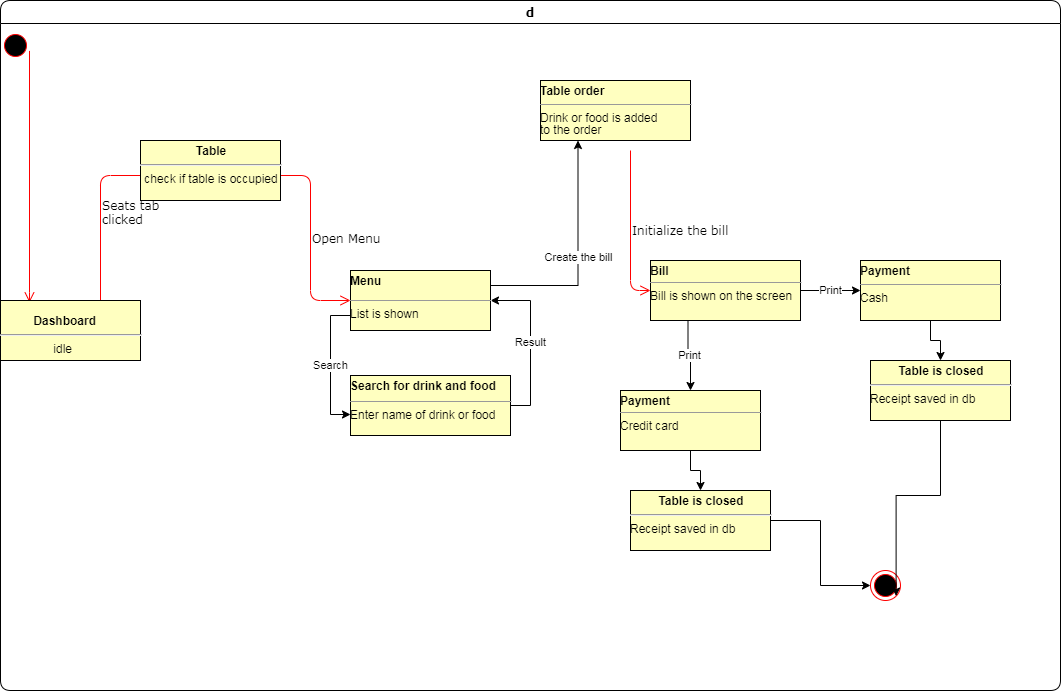

The diagram above was exported from draw.io. Its source (the exported page's mxGraphModel, read from the mxfile embedded in the PNG):
<mxGraphModel dx="1102" dy="575" grid="1" gridSize="10" guides="1" tooltips="1" connect="1" arrows="1" fold="1" page="1" pageScale="1" pageWidth="1100" pageHeight="850" background="#ffffff" math="0" shadow="0">
  <root>
    <mxCell id="0" />
    <mxCell id="1" parent="0" />
    <mxCell id="2a3bc250acf0617d-7" value="d" style="swimlane;whiteSpace=wrap;html=1;rounded=1;shadow=0;comic=0;labelBackgroundColor=none;strokeWidth=1;fontFamily=Verdana;fontSize=12;align=center;" parent="1" vertex="1">
      <mxGeometry x="20" y="260" width="1060" height="690" as="geometry" />
    </mxCell>
    <mxCell id="3cde6dad864a17aa-10" value="Seats tab&amp;nbsp;&lt;br&gt;clicked" style="edgeStyle=elbowEdgeStyle;html=1;labelBackgroundColor=none;endArrow=open;endSize=8;strokeColor=#ff0000;fontFamily=Verdana;fontSize=12;align=left;" parent="2a3bc250acf0617d-7" source="V4r5G-ZUapp7nJDUgVN5-25" edge="1">
      <mxGeometry relative="1" as="geometry">
        <mxPoint x="130" y="290" as="sourcePoint" />
        <mxPoint x="150" y="175" as="targetPoint" />
        <Array as="points">
          <mxPoint x="100" y="320" />
          <mxPoint x="100" y="300" />
          <mxPoint x="100" y="180" />
          <mxPoint x="155" y="270" />
        </Array>
      </mxGeometry>
    </mxCell>
    <mxCell id="24f968d109e7d6b4-3" value="" style="ellipse;html=1;shape=endState;fillColor=#000000;strokeColor=#ff0000;rounded=1;shadow=0;comic=0;labelBackgroundColor=none;fontFamily=Verdana;fontSize=12;fontColor=#000000;align=center;" parent="2a3bc250acf0617d-7" vertex="1">
      <mxGeometry x="870" y="570" width="30" height="30" as="geometry" />
    </mxCell>
    <mxCell id="3cde6dad864a17aa-9" style="edgeStyle=elbowEdgeStyle;html=1;labelBackgroundColor=none;endArrow=open;endSize=8;strokeColor=#ff0000;fontFamily=Verdana;fontSize=12;align=left;entryX=0.207;entryY=0.033;entryDx=0;entryDy=0;entryPerimeter=0;" parent="2a3bc250acf0617d-7" source="2a3bc250acf0617d-3" target="V4r5G-ZUapp7nJDUgVN5-25" edge="1">
      <mxGeometry relative="1" as="geometry">
        <mxPoint x="29.039999999999964" y="286.98" as="targetPoint" />
        <Array as="points">
          <mxPoint x="29" y="300" />
        </Array>
      </mxGeometry>
    </mxCell>
    <mxCell id="2a3bc250acf0617d-3" value="" style="ellipse;html=1;shape=startState;fillColor=#000000;strokeColor=#ff0000;rounded=1;shadow=0;comic=0;labelBackgroundColor=none;fontFamily=Verdana;fontSize=12;fontColor=#000000;align=center;direction=south;" parent="2a3bc250acf0617d-7" vertex="1">
      <mxGeometry y="30" width="30" height="30" as="geometry" />
    </mxCell>
    <mxCell id="3cde6dad864a17aa-11" value="Open Menu" style="edgeStyle=elbowEdgeStyle;html=1;labelBackgroundColor=none;endArrow=open;endSize=8;strokeColor=#ff0000;fontFamily=Verdana;fontSize=12;align=left;" parent="2a3bc250acf0617d-7" edge="1">
      <mxGeometry relative="1" as="geometry">
        <mxPoint x="270" y="175" as="sourcePoint" />
        <mxPoint x="350" y="300" as="targetPoint" />
      </mxGeometry>
    </mxCell>
    <mxCell id="V4r5G-ZUapp7nJDUgVN5-7" value="Initialize the bill" style="edgeStyle=elbowEdgeStyle;html=1;labelBackgroundColor=none;endArrow=open;endSize=8;strokeColor=#ff0000;fontFamily=Verdana;fontSize=12;align=left;entryX=0;entryY=0.5;entryDx=0;entryDy=0;" edge="1" parent="2a3bc250acf0617d-7" target="V4r5G-ZUapp7nJDUgVN5-39">
      <mxGeometry relative="1" as="geometry">
        <mxPoint x="630" y="150" as="sourcePoint" />
        <mxPoint x="700" y="300" as="targetPoint" />
        <Array as="points">
          <mxPoint x="630" y="220" />
          <mxPoint x="660" y="210" />
        </Array>
      </mxGeometry>
    </mxCell>
    <mxCell id="V4r5G-ZUapp7nJDUgVN5-25" value="&lt;br&gt;&amp;nbsp; &amp;nbsp; &amp;nbsp; &amp;nbsp; &lt;b&gt;&amp;nbsp; Dashboard&lt;/b&gt;&lt;br&gt;&lt;hr&gt;&amp;nbsp; &amp;nbsp; &amp;nbsp; &amp;nbsp; &amp;nbsp; &amp;nbsp; &amp;nbsp; &amp;nbsp; idle&lt;p style=&quot;margin: 0px ; margin-top: 4px ; text-align: center&quot;&gt;&lt;/p&gt;" style="verticalAlign=top;align=left;overflow=fill;fontSize=12;fontFamily=Helvetica;html=1;fillColor=#FFFFC0;" vertex="1" parent="2a3bc250acf0617d-7">
      <mxGeometry y="300" width="140" height="60" as="geometry" />
    </mxCell>
    <mxCell id="V4r5G-ZUapp7nJDUgVN5-26" value="&lt;p style=&quot;margin: 0px ; margin-top: 4px ; text-align: center&quot;&gt;&lt;/p&gt;&lt;p style=&quot;margin: 0px ; margin-top: 4px ; text-align: center&quot;&gt;&lt;b&gt;Table&lt;/b&gt;&lt;/p&gt;&lt;hr&gt;&lt;p style=&quot;margin: 0px ; margin-top: 4px ; text-align: center&quot;&gt;check if table is occupied&lt;/p&gt;&lt;div style=&quot;height: 2px&quot;&gt;&lt;br&gt;&lt;/div&gt;" style="verticalAlign=top;align=left;overflow=fill;fontSize=12;fontFamily=Helvetica;html=1;fillColor=#FFFFC0;" vertex="1" parent="2a3bc250acf0617d-7">
      <mxGeometry x="140" y="140" width="140" height="60" as="geometry" />
    </mxCell>
    <mxCell id="V4r5G-ZUapp7nJDUgVN5-32" value="Result" style="edgeStyle=orthogonalEdgeStyle;rounded=0;orthogonalLoop=1;jettySize=auto;html=1;exitX=1;exitY=0.5;exitDx=0;exitDy=0;entryX=1;entryY=0.5;entryDx=0;entryDy=0;" edge="1" parent="2a3bc250acf0617d-7" source="V4r5G-ZUapp7nJDUgVN5-29" target="V4r5G-ZUapp7nJDUgVN5-30">
      <mxGeometry relative="1" as="geometry" />
    </mxCell>
    <mxCell id="V4r5G-ZUapp7nJDUgVN5-29" value="&lt;p style=&quot;margin: 0px ; margin-top: 4px ; text-align: center&quot;&gt;&lt;/p&gt;&lt;div style=&quot;height: 2px&quot;&gt;&lt;b&gt;Search for drink and food&lt;/b&gt;&lt;/div&gt;&lt;div style=&quot;height: 2px&quot;&gt;&lt;b&gt;&lt;br&gt;&lt;/b&gt;&lt;/div&gt;&lt;div style=&quot;height: 2px&quot;&gt;&lt;b&gt;&lt;br&gt;&lt;/b&gt;&lt;/div&gt;&lt;div style=&quot;height: 2px&quot;&gt;&lt;b&gt;&lt;br&gt;&lt;/b&gt;&lt;/div&gt;&lt;div style=&quot;height: 2px&quot;&gt;&lt;b&gt;&lt;br&gt;&lt;/b&gt;&lt;/div&gt;&lt;div style=&quot;height: 2px&quot;&gt;&lt;b&gt;&lt;br&gt;&lt;/b&gt;&lt;/div&gt;&lt;div style=&quot;height: 2px&quot;&gt;&lt;b&gt;&lt;br&gt;&lt;/b&gt;&lt;/div&gt;&lt;div style=&quot;height: 2px&quot;&gt;&lt;b&gt;&lt;br&gt;&lt;/b&gt;&lt;/div&gt;&lt;hr size=&quot;1&quot;&gt;&lt;div style=&quot;height: 2px&quot;&gt;Enter name of drink or food&lt;/div&gt;" style="verticalAlign=top;align=left;overflow=fill;fontSize=12;fontFamily=Helvetica;html=1;fillColor=#FFFFC0;" vertex="1" parent="2a3bc250acf0617d-7">
      <mxGeometry x="350" y="375" width="160" height="60" as="geometry" />
    </mxCell>
    <mxCell id="V4r5G-ZUapp7nJDUgVN5-33" value="Create the bill" style="edgeStyle=orthogonalEdgeStyle;rounded=0;orthogonalLoop=1;jettySize=auto;html=1;exitX=1;exitY=0.25;exitDx=0;exitDy=0;entryX=0.25;entryY=1;entryDx=0;entryDy=0;" edge="1" parent="2a3bc250acf0617d-7" source="V4r5G-ZUapp7nJDUgVN5-30" target="V4r5G-ZUapp7nJDUgVN5-35">
      <mxGeometry relative="1" as="geometry">
        <mxPoint x="602" y="151.98000000000002" as="targetPoint" />
      </mxGeometry>
    </mxCell>
    <mxCell id="V4r5G-ZUapp7nJDUgVN5-38" value="Search" style="edgeStyle=orthogonalEdgeStyle;rounded=0;orthogonalLoop=1;jettySize=auto;html=1;exitX=0;exitY=0.75;exitDx=0;exitDy=0;entryX=0;entryY=0.65;entryDx=0;entryDy=0;entryPerimeter=0;" edge="1" parent="2a3bc250acf0617d-7" source="V4r5G-ZUapp7nJDUgVN5-30" target="V4r5G-ZUapp7nJDUgVN5-29">
      <mxGeometry relative="1" as="geometry" />
    </mxCell>
    <mxCell id="V4r5G-ZUapp7nJDUgVN5-30" value="&lt;p style=&quot;margin: 0px ; margin-top: 4px ; text-align: center&quot;&gt;&lt;/p&gt;&lt;div style=&quot;height: 2px&quot;&gt;&lt;b&gt;Menu&lt;/b&gt;&lt;/div&gt;&lt;div style=&quot;height: 2px&quot;&gt;&lt;b&gt;&lt;br&gt;&lt;/b&gt;&lt;/div&gt;&lt;div style=&quot;height: 2px&quot;&gt;&lt;b&gt;&lt;br&gt;&lt;/b&gt;&lt;/div&gt;&lt;div style=&quot;height: 2px&quot;&gt;&lt;b&gt;&lt;br&gt;&lt;/b&gt;&lt;/div&gt;&lt;div style=&quot;height: 2px&quot;&gt;&lt;b&gt;&lt;br&gt;&lt;/b&gt;&lt;/div&gt;&lt;div style=&quot;height: 2px&quot;&gt;&lt;b&gt;&lt;br&gt;&lt;/b&gt;&lt;/div&gt;&lt;div style=&quot;height: 2px&quot;&gt;&lt;b&gt;&lt;br&gt;&lt;/b&gt;&lt;/div&gt;&lt;div style=&quot;height: 2px&quot;&gt;&lt;b&gt;&lt;br&gt;&lt;/b&gt;&lt;/div&gt;&lt;div style=&quot;height: 2px&quot;&gt;&lt;b&gt;&lt;br&gt;&lt;/b&gt;&lt;/div&gt;&lt;div style=&quot;height: 2px&quot;&gt;&lt;b&gt;&lt;br&gt;&lt;/b&gt;&lt;/div&gt;&lt;hr size=&quot;1&quot;&gt;&lt;div style=&quot;height: 2px&quot;&gt;List is shown&lt;/div&gt;" style="verticalAlign=top;align=left;overflow=fill;fontSize=12;fontFamily=Helvetica;html=1;fillColor=#FFFFC0;" vertex="1" parent="2a3bc250acf0617d-7">
      <mxGeometry x="350" y="270" width="140" height="60" as="geometry" />
    </mxCell>
    <mxCell id="V4r5G-ZUapp7nJDUgVN5-35" value="&lt;p style=&quot;margin: 0px ; margin-top: 4px ; text-align: center&quot;&gt;&lt;/p&gt;&lt;div style=&quot;height: 2px&quot;&gt;&lt;b&gt;Table order&lt;/b&gt;&lt;/div&gt;&lt;div style=&quot;height: 2px&quot;&gt;&lt;b&gt;&lt;br&gt;&lt;/b&gt;&lt;/div&gt;&lt;div style=&quot;height: 2px&quot;&gt;&lt;b&gt;&lt;br&gt;&lt;/b&gt;&lt;/div&gt;&lt;div style=&quot;height: 2px&quot;&gt;&lt;b&gt;&lt;br&gt;&lt;/b&gt;&lt;/div&gt;&lt;div style=&quot;height: 2px&quot;&gt;&lt;b&gt;&lt;br&gt;&lt;/b&gt;&lt;/div&gt;&lt;div style=&quot;height: 2px&quot;&gt;&lt;b&gt;&lt;br&gt;&lt;/b&gt;&lt;/div&gt;&lt;div style=&quot;height: 2px&quot;&gt;&lt;b&gt;&lt;br&gt;&lt;/b&gt;&lt;/div&gt;&lt;hr size=&quot;1&quot;&gt;&lt;div style=&quot;height: 2px&quot;&gt;Drink or&amp;nbsp;food is added&lt;/div&gt;&lt;div style=&quot;height: 2px&quot;&gt;&lt;br&gt;&lt;/div&gt;&lt;div style=&quot;height: 2px&quot;&gt;&lt;br&gt;&lt;/div&gt;&lt;div style=&quot;height: 2px&quot;&gt;&lt;br&gt;&lt;/div&gt;&lt;div style=&quot;height: 2px&quot;&gt;&lt;br&gt;&lt;/div&gt;&lt;div style=&quot;height: 2px&quot;&gt;&lt;br&gt;&lt;/div&gt;&lt;div style=&quot;height: 2px&quot;&gt;to the order&lt;/div&gt;" style="verticalAlign=top;align=left;overflow=fill;fontSize=12;fontFamily=Helvetica;html=1;fillColor=#FFFFC0;" vertex="1" parent="2a3bc250acf0617d-7">
      <mxGeometry x="540" y="80" width="150" height="60" as="geometry" />
    </mxCell>
    <mxCell id="V4r5G-ZUapp7nJDUgVN5-43" value="Print" style="edgeStyle=orthogonalEdgeStyle;rounded=0;orthogonalLoop=1;jettySize=auto;html=1;" edge="1" parent="2a3bc250acf0617d-7" source="V4r5G-ZUapp7nJDUgVN5-39" target="V4r5G-ZUapp7nJDUgVN5-42">
      <mxGeometry relative="1" as="geometry" />
    </mxCell>
    <mxCell id="V4r5G-ZUapp7nJDUgVN5-50" value="Print" style="edgeStyle=orthogonalEdgeStyle;rounded=0;orthogonalLoop=1;jettySize=auto;html=1;exitX=0.25;exitY=1;exitDx=0;exitDy=0;entryX=0.5;entryY=0;entryDx=0;entryDy=0;" edge="1" parent="2a3bc250acf0617d-7" source="V4r5G-ZUapp7nJDUgVN5-39" target="V4r5G-ZUapp7nJDUgVN5-48">
      <mxGeometry relative="1" as="geometry" />
    </mxCell>
    <mxCell id="V4r5G-ZUapp7nJDUgVN5-39" value="&lt;p style=&quot;margin: 0px ; margin-top: 4px ; text-align: center&quot;&gt;&lt;/p&gt;&lt;div style=&quot;height: 2px&quot;&gt;&lt;b&gt;Bill&lt;/b&gt;&lt;/div&gt;&lt;div style=&quot;height: 2px&quot;&gt;&lt;b&gt;&lt;br&gt;&lt;/b&gt;&lt;/div&gt;&lt;div style=&quot;height: 2px&quot;&gt;&lt;b&gt;&lt;br&gt;&lt;/b&gt;&lt;/div&gt;&lt;div style=&quot;height: 2px&quot;&gt;&lt;b&gt;&lt;br&gt;&lt;/b&gt;&lt;/div&gt;&lt;div style=&quot;height: 2px&quot;&gt;&lt;b&gt;&lt;br&gt;&lt;/b&gt;&lt;/div&gt;&lt;div style=&quot;height: 2px&quot;&gt;&lt;b&gt;&lt;br&gt;&lt;/b&gt;&lt;/div&gt;&lt;hr size=&quot;1&quot;&gt;&lt;div style=&quot;height: 2px&quot;&gt;Bill is shown on the screen&lt;/div&gt;" style="verticalAlign=top;align=left;overflow=fill;fontSize=12;fontFamily=Helvetica;html=1;fillColor=#FFFFC0;" vertex="1" parent="2a3bc250acf0617d-7">
      <mxGeometry x="650" y="260" width="150" height="60" as="geometry" />
    </mxCell>
    <mxCell id="V4r5G-ZUapp7nJDUgVN5-60" style="edgeStyle=orthogonalEdgeStyle;rounded=0;orthogonalLoop=1;jettySize=auto;html=1;exitX=0.5;exitY=1;exitDx=0;exitDy=0;" edge="1" parent="2a3bc250acf0617d-7" source="V4r5G-ZUapp7nJDUgVN5-42" target="V4r5G-ZUapp7nJDUgVN5-54">
      <mxGeometry relative="1" as="geometry" />
    </mxCell>
    <mxCell id="V4r5G-ZUapp7nJDUgVN5-42" value="&lt;p style=&quot;margin: 0px ; margin-top: 4px ; text-align: center&quot;&gt;&lt;/p&gt;&lt;div style=&quot;height: 2px&quot;&gt;&lt;b&gt;Payment&lt;/b&gt;&lt;/div&gt;&lt;div style=&quot;height: 2px&quot;&gt;&lt;b&gt;&lt;br&gt;&lt;/b&gt;&lt;/div&gt;&lt;div style=&quot;height: 2px&quot;&gt;&lt;b&gt;&lt;br&gt;&lt;/b&gt;&lt;/div&gt;&lt;div style=&quot;height: 2px&quot;&gt;&lt;b&gt;&lt;br&gt;&lt;/b&gt;&lt;/div&gt;&lt;div style=&quot;height: 2px&quot;&gt;&lt;b&gt;&lt;br&gt;&lt;/b&gt;&lt;/div&gt;&lt;div style=&quot;height: 2px&quot;&gt;&lt;b&gt;&lt;br&gt;&lt;/b&gt;&lt;/div&gt;&lt;div style=&quot;height: 2px&quot;&gt;&lt;b&gt;&lt;br&gt;&lt;/b&gt;&lt;/div&gt;&lt;hr size=&quot;1&quot;&gt;&lt;div style=&quot;height: 2px&quot;&gt;Cash&lt;/div&gt;" style="verticalAlign=top;align=left;overflow=fill;fontSize=12;fontFamily=Helvetica;html=1;fillColor=#FFFFC0;" vertex="1" parent="2a3bc250acf0617d-7">
      <mxGeometry x="860" y="260" width="140" height="60" as="geometry" />
    </mxCell>
    <mxCell id="V4r5G-ZUapp7nJDUgVN5-59" style="edgeStyle=orthogonalEdgeStyle;rounded=0;orthogonalLoop=1;jettySize=auto;html=1;" edge="1" parent="2a3bc250acf0617d-7" source="V4r5G-ZUapp7nJDUgVN5-48" target="V4r5G-ZUapp7nJDUgVN5-53">
      <mxGeometry relative="1" as="geometry" />
    </mxCell>
    <mxCell id="V4r5G-ZUapp7nJDUgVN5-48" value="&lt;p style=&quot;margin: 0px ; margin-top: 4px ; text-align: center&quot;&gt;&lt;/p&gt;&lt;div style=&quot;height: 2px&quot;&gt;&lt;b&gt;Payment&lt;/b&gt;&lt;/div&gt;&lt;div style=&quot;height: 2px&quot;&gt;&lt;b&gt;&lt;br&gt;&lt;/b&gt;&lt;/div&gt;&lt;div style=&quot;height: 2px&quot;&gt;&lt;b&gt;&lt;br&gt;&lt;/b&gt;&lt;/div&gt;&lt;div style=&quot;height: 2px&quot;&gt;&lt;b&gt;&lt;br&gt;&lt;/b&gt;&lt;/div&gt;&lt;div style=&quot;height: 2px&quot;&gt;&lt;b&gt;&lt;br&gt;&lt;/b&gt;&lt;/div&gt;&lt;div style=&quot;height: 2px&quot;&gt;&lt;b&gt;&lt;br&gt;&lt;/b&gt;&lt;/div&gt;&lt;hr size=&quot;1&quot;&gt;&lt;div style=&quot;height: 2px&quot;&gt;Credit card&lt;/div&gt;" style="verticalAlign=top;align=left;overflow=fill;fontSize=12;fontFamily=Helvetica;html=1;fillColor=#FFFFC0;" vertex="1" parent="2a3bc250acf0617d-7">
      <mxGeometry x="620" y="390" width="140" height="60" as="geometry" />
    </mxCell>
    <mxCell id="V4r5G-ZUapp7nJDUgVN5-62" style="edgeStyle=orthogonalEdgeStyle;rounded=0;orthogonalLoop=1;jettySize=auto;html=1;entryX=1;entryY=1;entryDx=0;entryDy=0;" edge="1" parent="2a3bc250acf0617d-7" source="V4r5G-ZUapp7nJDUgVN5-54" target="24f968d109e7d6b4-3">
      <mxGeometry relative="1" as="geometry" />
    </mxCell>
    <mxCell id="V4r5G-ZUapp7nJDUgVN5-54" value="&lt;p style=&quot;margin: 0px ; margin-top: 4px ; text-align: center&quot;&gt;&lt;b&gt;Table is closed&lt;/b&gt;&lt;/p&gt;&lt;hr&gt;Receipt saved in db" style="verticalAlign=top;align=left;overflow=fill;fontSize=12;fontFamily=Helvetica;html=1;fillColor=#FFFFC0;" vertex="1" parent="2a3bc250acf0617d-7">
      <mxGeometry x="870" y="360" width="140" height="60" as="geometry" />
    </mxCell>
    <mxCell id="V4r5G-ZUapp7nJDUgVN5-61" style="edgeStyle=orthogonalEdgeStyle;rounded=0;orthogonalLoop=1;jettySize=auto;html=1;entryX=0;entryY=0.5;entryDx=0;entryDy=0;" edge="1" parent="2a3bc250acf0617d-7" source="V4r5G-ZUapp7nJDUgVN5-53" target="24f968d109e7d6b4-3">
      <mxGeometry relative="1" as="geometry" />
    </mxCell>
    <mxCell id="V4r5G-ZUapp7nJDUgVN5-53" value="&lt;p style=&quot;margin: 0px ; margin-top: 4px ; text-align: center&quot;&gt;&lt;b&gt;Table is closed&lt;/b&gt;&lt;/p&gt;&lt;hr&gt;Receipt saved in db" style="verticalAlign=top;align=left;overflow=fill;fontSize=12;fontFamily=Helvetica;html=1;fillColor=#FFFFC0;" vertex="1" parent="2a3bc250acf0617d-7">
      <mxGeometry x="630" y="490" width="140" height="60" as="geometry" />
    </mxCell>
  </root>
</mxGraphModel>